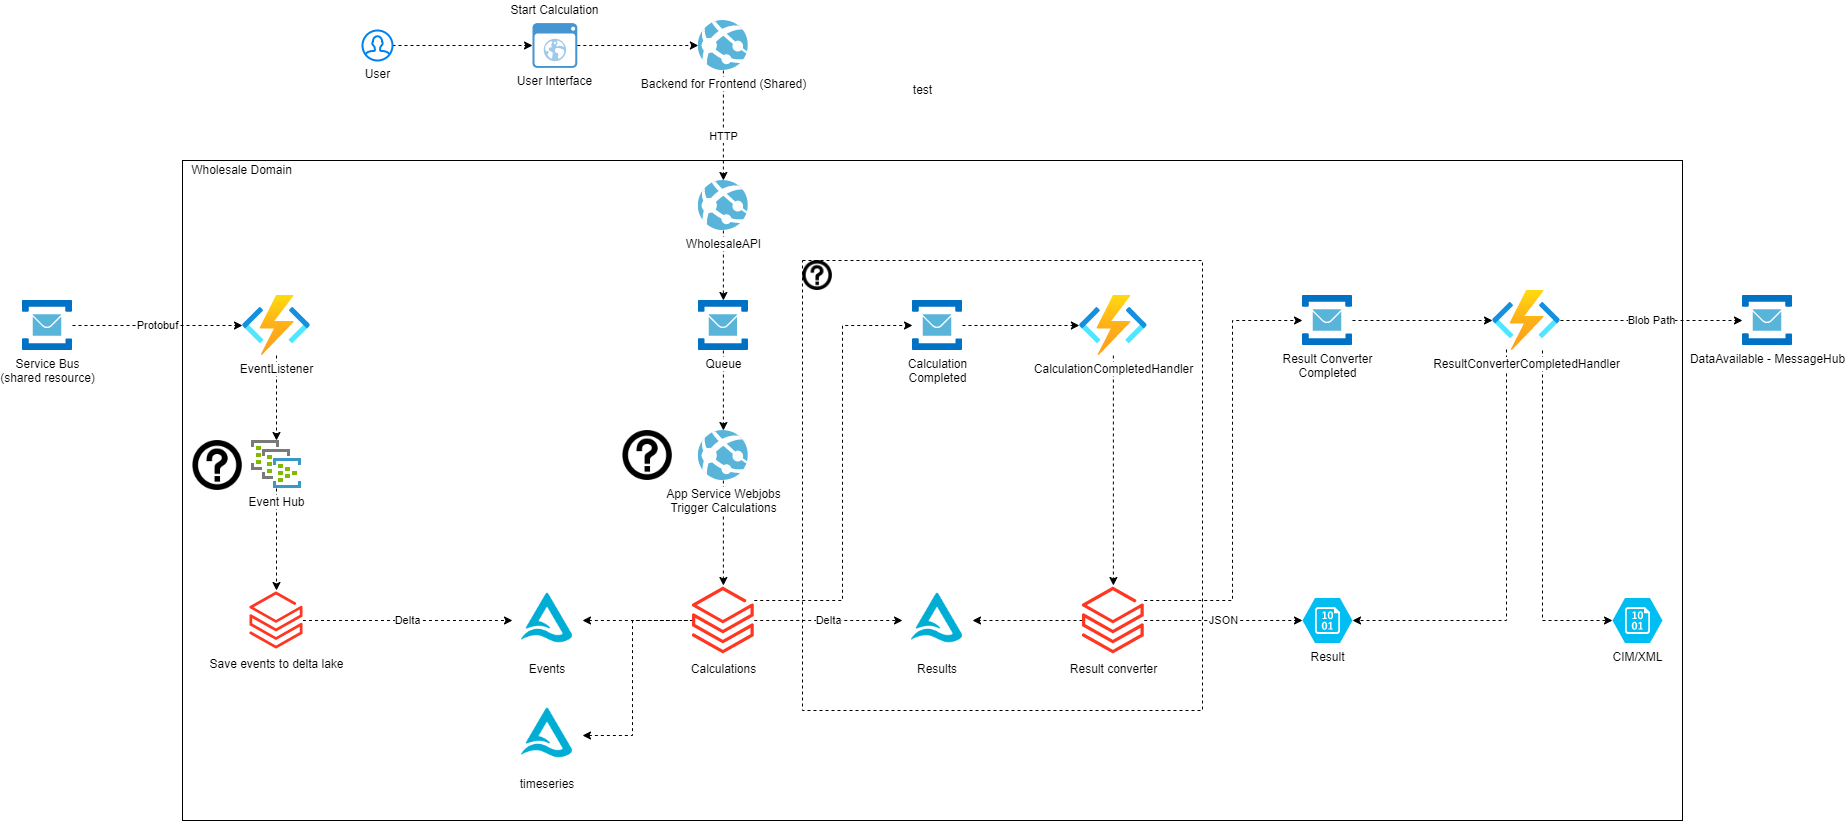

The diagram above was exported from draw.io. Its source (the exported page's mxGraphModel, read from the mxfile embedded in the PNG):
<mxGraphModel dx="2249" dy="2051" grid="1" gridSize="10" guides="1" tooltips="1" connect="1" arrows="1" fold="1" page="1" pageScale="1" pageWidth="827" pageHeight="1169" background="#ffffff" math="0" shadow="0">
  <root>
    <mxCell id="0" />
    <mxCell id="1" parent="0" />
    <mxCell id="cx4wf2kg5wjEafQULYKG-21" value="" style="rounded=0;whiteSpace=wrap;html=1;fillColor=none;" parent="1" vertex="1">
      <mxGeometry x="-380" width="1500" height="660" as="geometry" />
    </mxCell>
    <mxCell id="yjT9ccYj22C8Ldh5QwDN-31" style="edgeStyle=orthogonalEdgeStyle;rounded=0;orthogonalLoop=1;jettySize=auto;html=1;dashed=1;startArrow=classic;startFill=1;endArrow=none;endFill=0;" parent="1" source="tFdPlhYQR1uwaIw9qW2D-1" target="yjT9ccYj22C8Ldh5QwDN-13" edge="1">
      <mxGeometry relative="1" as="geometry">
        <Array as="points">
          <mxPoint x="70" y="575" />
          <mxPoint x="70" y="460" />
        </Array>
      </mxGeometry>
    </mxCell>
    <mxCell id="tFdPlhYQR1uwaIw9qW2D-1" value="timeseries" style="shape=image;verticalLabelPosition=bottom;labelBackgroundColor=#ffffff;verticalAlign=top;aspect=fixed;imageAspect=0;image=data:image/png,(base64 omitted: 8684 chars);" parent="1" vertex="1">
      <mxGeometry x="-50" y="540" width="70" height="70" as="geometry" />
    </mxCell>
    <mxCell id="yjT9ccYj22C8Ldh5QwDN-30" style="edgeStyle=orthogonalEdgeStyle;rounded=0;orthogonalLoop=1;jettySize=auto;html=1;dashed=1;startArrow=classic;startFill=1;endArrow=none;endFill=0;" parent="1" source="yjT9ccYj22C8Ldh5QwDN-2" target="yjT9ccYj22C8Ldh5QwDN-13" edge="1">
      <mxGeometry relative="1" as="geometry" />
    </mxCell>
    <mxCell id="yjT9ccYj22C8Ldh5QwDN-2" value="Events" style="shape=image;verticalLabelPosition=bottom;labelBackgroundColor=#ffffff;verticalAlign=top;aspect=fixed;imageAspect=0;image=data:image/png,(base64 omitted: 8684 chars);" parent="1" vertex="1">
      <mxGeometry x="-50" y="425" width="70" height="70" as="geometry" />
    </mxCell>
    <mxCell id="yjT9ccYj22C8Ldh5QwDN-28" value="Delta" style="edgeStyle=orthogonalEdgeStyle;rounded=0;orthogonalLoop=1;jettySize=auto;html=1;dashed=1;startArrow=none;startFill=0;endArrow=classic;endFill=1;" parent="1" source="yjT9ccYj22C8Ldh5QwDN-4" target="yjT9ccYj22C8Ldh5QwDN-2" edge="1">
      <mxGeometry relative="1" as="geometry" />
    </mxCell>
    <mxCell id="yjT9ccYj22C8Ldh5QwDN-4" value="Save events to delta lake" style="aspect=fixed;html=1;points=[];align=center;image;fontSize=12;image=img/lib/azure2/analytics/Azure_Databricks.svg;" parent="1" vertex="1">
      <mxGeometry x="-312.47" y="430" width="52.94" height="60" as="geometry" />
    </mxCell>
    <mxCell id="yjT9ccYj22C8Ldh5QwDN-35" value="Delta" style="edgeStyle=orthogonalEdgeStyle;rounded=0;orthogonalLoop=1;jettySize=auto;html=1;dashed=1;startArrow=none;startFill=0;endArrow=classic;endFill=1;" parent="1" source="yjT9ccYj22C8Ldh5QwDN-13" target="yjT9ccYj22C8Ldh5QwDN-34" edge="1">
      <mxGeometry relative="1" as="geometry" />
    </mxCell>
    <mxCell id="yjT9ccYj22C8Ldh5QwDN-41" value="" style="edgeStyle=orthogonalEdgeStyle;rounded=0;orthogonalLoop=1;jettySize=auto;html=1;dashed=1;startArrow=none;startFill=0;endArrow=classic;endFill=1;" parent="1" source="yjT9ccYj22C8Ldh5QwDN-13" target="yjT9ccYj22C8Ldh5QwDN-40" edge="1">
      <mxGeometry x="-0.1545" relative="1" as="geometry">
        <Array as="points">
          <mxPoint x="280" y="440" />
          <mxPoint x="280" y="165" />
        </Array>
        <mxPoint as="offset" />
      </mxGeometry>
    </mxCell>
    <mxCell id="yjT9ccYj22C8Ldh5QwDN-13" value="Calculations" style="aspect=fixed;html=1;points=[];align=center;image;fontSize=12;image=img/lib/azure2/analytics/Azure_Databricks.svg;" parent="1" vertex="1">
      <mxGeometry x="130" y="425" width="61.76" height="70" as="geometry" />
    </mxCell>
    <mxCell id="yjT9ccYj22C8Ldh5QwDN-23" value="Protobuf" style="edgeStyle=orthogonalEdgeStyle;rounded=0;orthogonalLoop=1;jettySize=auto;html=1;startArrow=none;startFill=0;endArrow=classic;endFill=1;dashed=1;" parent="1" source="yjT9ccYj22C8Ldh5QwDN-17" target="yjT9ccYj22C8Ldh5QwDN-18" edge="1">
      <mxGeometry relative="1" as="geometry" />
    </mxCell>
    <mxCell id="yjT9ccYj22C8Ldh5QwDN-17" value="Service Bus&lt;br&gt;(shared resource)" style="sketch=0;aspect=fixed;html=1;points=[];align=center;image;fontSize=12;image=img/lib/mscae/Service_Bus.svg;" parent="1" vertex="1">
      <mxGeometry x="-540" y="140" width="50" height="50" as="geometry" />
    </mxCell>
    <mxCell id="yjT9ccYj22C8Ldh5QwDN-26" style="edgeStyle=orthogonalEdgeStyle;rounded=0;orthogonalLoop=1;jettySize=auto;html=1;dashed=1;startArrow=none;startFill=0;endArrow=classic;endFill=1;" parent="1" source="yjT9ccYj22C8Ldh5QwDN-18" target="yjT9ccYj22C8Ldh5QwDN-24" edge="1">
      <mxGeometry relative="1" as="geometry" />
    </mxCell>
    <mxCell id="yjT9ccYj22C8Ldh5QwDN-18" value="EventListener" style="aspect=fixed;html=1;points=[];align=center;image;fontSize=12;image=img/lib/azure2/compute/Function_Apps.svg;" parent="1" vertex="1">
      <mxGeometry x="-320" y="135" width="68" height="60" as="geometry" />
    </mxCell>
    <mxCell id="yjT9ccYj22C8Ldh5QwDN-27" style="edgeStyle=orthogonalEdgeStyle;rounded=0;orthogonalLoop=1;jettySize=auto;html=1;dashed=1;startArrow=none;startFill=0;endArrow=classic;endFill=1;" parent="1" source="yjT9ccYj22C8Ldh5QwDN-24" target="yjT9ccYj22C8Ldh5QwDN-4" edge="1">
      <mxGeometry relative="1" as="geometry" />
    </mxCell>
    <mxCell id="yjT9ccYj22C8Ldh5QwDN-24" value="Event Hub" style="sketch=0;aspect=fixed;html=1;points=[];align=center;image;fontSize=12;image=img/lib/mscae/Event_Hub_Clusters.svg;" parent="1" vertex="1">
      <mxGeometry x="-311" y="280" width="50" height="48" as="geometry" />
    </mxCell>
    <mxCell id="yjT9ccYj22C8Ldh5QwDN-32" value="" style="shape=image;html=1;verticalAlign=top;verticalLabelPosition=bottom;labelBackgroundColor=#ffffff;imageAspect=0;aspect=fixed;image=https://cdn4.iconfinder.com/data/icons/aiga-symbol-signs/444/aiga_information-128.png" parent="1" vertex="1">
      <mxGeometry x="-370" y="280" width="50" height="50" as="geometry" />
    </mxCell>
    <mxCell id="yjT9ccYj22C8Ldh5QwDN-34" value="Results" style="shape=image;verticalLabelPosition=bottom;labelBackgroundColor=#ffffff;verticalAlign=top;aspect=fixed;imageAspect=0;image=data:image/png,(base64 omitted: 8684 chars);" parent="1" vertex="1">
      <mxGeometry x="340" y="425" width="70" height="70" as="geometry" />
    </mxCell>
    <mxCell id="yjT9ccYj22C8Ldh5QwDN-39" style="edgeStyle=orthogonalEdgeStyle;rounded=0;orthogonalLoop=1;jettySize=auto;html=1;entryX=1;entryY=0.5;entryDx=0;entryDy=0;dashed=1;startArrow=none;startFill=0;endArrow=classic;endFill=1;" parent="1" source="yjT9ccYj22C8Ldh5QwDN-38" target="yjT9ccYj22C8Ldh5QwDN-34" edge="1">
      <mxGeometry relative="1" as="geometry" />
    </mxCell>
    <mxCell id="yjT9ccYj22C8Ldh5QwDN-46" value="JSON" style="edgeStyle=orthogonalEdgeStyle;rounded=0;orthogonalLoop=1;jettySize=auto;html=1;entryX=0;entryY=0.5;entryDx=0;entryDy=0;entryPerimeter=0;dashed=1;startArrow=none;startFill=0;endArrow=classic;endFill=1;" parent="1" source="yjT9ccYj22C8Ldh5QwDN-38" target="yjT9ccYj22C8Ldh5QwDN-45" edge="1">
      <mxGeometry relative="1" as="geometry" />
    </mxCell>
    <mxCell id="yjT9ccYj22C8Ldh5QwDN-48" style="edgeStyle=orthogonalEdgeStyle;rounded=0;orthogonalLoop=1;jettySize=auto;html=1;dashed=1;startArrow=none;startFill=0;endArrow=classic;endFill=1;" parent="1" source="yjT9ccYj22C8Ldh5QwDN-38" target="yjT9ccYj22C8Ldh5QwDN-47" edge="1">
      <mxGeometry relative="1" as="geometry">
        <Array as="points">
          <mxPoint x="670" y="440" />
          <mxPoint x="670" y="160" />
        </Array>
      </mxGeometry>
    </mxCell>
    <mxCell id="yjT9ccYj22C8Ldh5QwDN-38" value="Result converter" style="aspect=fixed;html=1;points=[];align=center;image;fontSize=12;image=img/lib/azure2/analytics/Azure_Databricks.svg;" parent="1" vertex="1">
      <mxGeometry x="520" y="425" width="61.76" height="70" as="geometry" />
    </mxCell>
    <mxCell id="yjT9ccYj22C8Ldh5QwDN-43" style="edgeStyle=orthogonalEdgeStyle;rounded=0;orthogonalLoop=1;jettySize=auto;html=1;dashed=1;startArrow=none;startFill=0;endArrow=classic;endFill=1;" parent="1" source="yjT9ccYj22C8Ldh5QwDN-40" target="yjT9ccYj22C8Ldh5QwDN-42" edge="1">
      <mxGeometry relative="1" as="geometry" />
    </mxCell>
    <mxCell id="yjT9ccYj22C8Ldh5QwDN-40" value="Calculation&lt;br&gt;Completed" style="sketch=0;aspect=fixed;html=1;points=[];align=center;image;fontSize=12;image=img/lib/mscae/Service_Bus.svg;" parent="1" vertex="1">
      <mxGeometry x="350" y="140" width="50" height="50" as="geometry" />
    </mxCell>
    <mxCell id="yjT9ccYj22C8Ldh5QwDN-44" style="edgeStyle=orthogonalEdgeStyle;rounded=0;orthogonalLoop=1;jettySize=auto;html=1;dashed=1;startArrow=none;startFill=0;endArrow=classic;endFill=1;" parent="1" source="yjT9ccYj22C8Ldh5QwDN-42" target="yjT9ccYj22C8Ldh5QwDN-38" edge="1">
      <mxGeometry relative="1" as="geometry" />
    </mxCell>
    <mxCell id="yjT9ccYj22C8Ldh5QwDN-42" value="CalculationCompletedHandler" style="aspect=fixed;html=1;points=[];align=center;image;fontSize=12;image=img/lib/azure2/compute/Function_Apps.svg;" parent="1" vertex="1">
      <mxGeometry x="516.88" y="135" width="68" height="60" as="geometry" />
    </mxCell>
    <mxCell id="yjT9ccYj22C8Ldh5QwDN-45" value="Result" style="verticalLabelPosition=bottom;html=1;verticalAlign=top;align=center;strokeColor=none;fillColor=#00BEF2;shape=mxgraph.azure.storage_blob;" parent="1" vertex="1">
      <mxGeometry x="740" y="437.5" width="50" height="45" as="geometry" />
    </mxCell>
    <mxCell id="yjT9ccYj22C8Ldh5QwDN-50" style="edgeStyle=orthogonalEdgeStyle;rounded=0;orthogonalLoop=1;jettySize=auto;html=1;dashed=1;startArrow=none;startFill=0;endArrow=classic;endFill=1;" parent="1" source="yjT9ccYj22C8Ldh5QwDN-47" target="yjT9ccYj22C8Ldh5QwDN-49" edge="1">
      <mxGeometry relative="1" as="geometry" />
    </mxCell>
    <mxCell id="yjT9ccYj22C8Ldh5QwDN-47" value="Result Converter&lt;br&gt;Completed" style="sketch=0;aspect=fixed;html=1;points=[];align=center;image;fontSize=12;image=img/lib/mscae/Service_Bus.svg;" parent="1" vertex="1">
      <mxGeometry x="740" y="135" width="50" height="50" as="geometry" />
    </mxCell>
    <mxCell id="yjT9ccYj22C8Ldh5QwDN-51" style="edgeStyle=orthogonalEdgeStyle;rounded=0;orthogonalLoop=1;jettySize=auto;html=1;entryX=1;entryY=0.5;entryDx=0;entryDy=0;entryPerimeter=0;dashed=1;startArrow=none;startFill=0;endArrow=classic;endFill=1;exitX=0.206;exitY=0.983;exitDx=0;exitDy=0;exitPerimeter=0;" parent="1" source="yjT9ccYj22C8Ldh5QwDN-49" target="yjT9ccYj22C8Ldh5QwDN-45" edge="1">
      <mxGeometry relative="1" as="geometry">
        <Array as="points">
          <mxPoint x="944" y="460" />
        </Array>
      </mxGeometry>
    </mxCell>
    <mxCell id="yjT9ccYj22C8Ldh5QwDN-53" style="edgeStyle=orthogonalEdgeStyle;rounded=0;orthogonalLoop=1;jettySize=auto;html=1;entryX=0;entryY=0.5;entryDx=0;entryDy=0;entryPerimeter=0;dashed=1;startArrow=none;startFill=0;endArrow=classic;endFill=1;" parent="1" source="yjT9ccYj22C8Ldh5QwDN-49" target="yjT9ccYj22C8Ldh5QwDN-52" edge="1">
      <mxGeometry relative="1" as="geometry">
        <Array as="points">
          <mxPoint x="980" y="460" />
        </Array>
      </mxGeometry>
    </mxCell>
    <mxCell id="yjT9ccYj22C8Ldh5QwDN-56" value="Blob Path" style="edgeStyle=orthogonalEdgeStyle;rounded=0;orthogonalLoop=1;jettySize=auto;html=1;dashed=1;startArrow=none;startFill=0;endArrow=classic;endFill=1;" parent="1" source="yjT9ccYj22C8Ldh5QwDN-49" target="yjT9ccYj22C8Ldh5QwDN-54" edge="1">
      <mxGeometry relative="1" as="geometry" />
    </mxCell>
    <mxCell id="yjT9ccYj22C8Ldh5QwDN-49" value="ResultConverterCompletedHandler" style="aspect=fixed;html=1;points=[];align=center;image;fontSize=12;image=img/lib/azure2/compute/Function_Apps.svg;" parent="1" vertex="1">
      <mxGeometry x="930" y="130" width="68" height="60" as="geometry" />
    </mxCell>
    <mxCell id="yjT9ccYj22C8Ldh5QwDN-52" value="CIM/XML" style="verticalLabelPosition=bottom;html=1;verticalAlign=top;align=center;strokeColor=none;fillColor=#00BEF2;shape=mxgraph.azure.storage_blob;" parent="1" vertex="1">
      <mxGeometry x="1050" y="437.5" width="50" height="45" as="geometry" />
    </mxCell>
    <mxCell id="yjT9ccYj22C8Ldh5QwDN-54" value="DataAvailable - MessageHub" style="sketch=0;aspect=fixed;html=1;points=[];align=center;image;fontSize=12;image=img/lib/mscae/Service_Bus.svg;" parent="1" vertex="1">
      <mxGeometry x="1180" y="135" width="50" height="50" as="geometry" />
    </mxCell>
    <mxCell id="cx4wf2kg5wjEafQULYKG-6" style="edgeStyle=orthogonalEdgeStyle;rounded=0;orthogonalLoop=1;jettySize=auto;html=1;dashed=1;startArrow=none;startFill=0;endArrow=classic;endFill=1;" parent="1" source="cx4wf2kg5wjEafQULYKG-2" target="cx4wf2kg5wjEafQULYKG-11" edge="1">
      <mxGeometry relative="1" as="geometry">
        <mxPoint x="163.4800000000001" y="-120" as="targetPoint" />
      </mxGeometry>
    </mxCell>
    <mxCell id="cx4wf2kg5wjEafQULYKG-2" value="User Interface" style="shadow=0;dashed=0;html=1;strokeColor=none;fillColor=#4495D1;labelPosition=center;verticalLabelPosition=bottom;verticalAlign=top;align=center;outlineConnect=0;shape=mxgraph.veeam.2d.web_ui;" parent="1" vertex="1">
      <mxGeometry x="-30.00000000000003" y="-137.4" width="44.8" height="44.8" as="geometry" />
    </mxCell>
    <mxCell id="cx4wf2kg5wjEafQULYKG-10" style="edgeStyle=orthogonalEdgeStyle;rounded=0;orthogonalLoop=1;jettySize=auto;html=1;dashed=1;startArrow=none;startFill=0;endArrow=classic;endFill=1;" parent="1" source="cx4wf2kg5wjEafQULYKG-8" target="cx4wf2kg5wjEafQULYKG-2" edge="1">
      <mxGeometry relative="1" as="geometry" />
    </mxCell>
    <mxCell id="cx4wf2kg5wjEafQULYKG-8" value="User" style="html=1;verticalLabelPosition=bottom;align=center;labelBackgroundColor=#ffffff;verticalAlign=top;strokeWidth=2;strokeColor=#0080F0;shadow=0;dashed=0;shape=mxgraph.ios7.icons.user;" parent="1" vertex="1">
      <mxGeometry x="-200" y="-130" width="30" height="30" as="geometry" />
    </mxCell>
    <mxCell id="cx4wf2kg5wjEafQULYKG-15" value="HTTP" style="edgeStyle=orthogonalEdgeStyle;rounded=0;orthogonalLoop=1;jettySize=auto;html=1;dashed=1;startArrow=none;startFill=0;endArrow=classic;endFill=1;" parent="1" source="cx4wf2kg5wjEafQULYKG-11" target="cx4wf2kg5wjEafQULYKG-13" edge="1">
      <mxGeometry x="0.2" relative="1" as="geometry">
        <mxPoint as="offset" />
      </mxGeometry>
    </mxCell>
    <mxCell id="cx4wf2kg5wjEafQULYKG-11" value="Backend for Frontend (Shared)" style="sketch=0;aspect=fixed;html=1;points=[];align=center;image;fontSize=12;image=img/lib/mscae/App_Services.svg;" parent="1" vertex="1">
      <mxGeometry x="135.88000000000002" y="-140" width="50" height="50" as="geometry" />
    </mxCell>
    <mxCell id="cx4wf2kg5wjEafQULYKG-12" value="Start Calculation" style="text;html=1;align=center;verticalAlign=middle;resizable=0;points=[];autosize=1;strokeColor=none;fillColor=none;" parent="1" vertex="1">
      <mxGeometry x="-57.60000000000002" y="-160" width="100" height="20" as="geometry" />
    </mxCell>
    <mxCell id="cx4wf2kg5wjEafQULYKG-25" style="edgeStyle=orthogonalEdgeStyle;rounded=0;orthogonalLoop=1;jettySize=auto;html=1;dashed=1;startArrow=none;startFill=0;endArrow=classic;endFill=1;" parent="1" source="cx4wf2kg5wjEafQULYKG-13" target="cx4wf2kg5wjEafQULYKG-24" edge="1">
      <mxGeometry relative="1" as="geometry" />
    </mxCell>
    <mxCell id="cx4wf2kg5wjEafQULYKG-13" value="WholesaleAPI" style="sketch=0;aspect=fixed;html=1;points=[];align=center;image;fontSize=12;image=img/lib/mscae/App_Services.svg;" parent="1" vertex="1">
      <mxGeometry x="135.88000000000002" y="20" width="50" height="50" as="geometry" />
    </mxCell>
    <mxCell id="cx4wf2kg5wjEafQULYKG-28" style="edgeStyle=orthogonalEdgeStyle;rounded=0;orthogonalLoop=1;jettySize=auto;html=1;dashed=1;startArrow=none;startFill=0;endArrow=classic;endFill=1;" parent="1" source="cx4wf2kg5wjEafQULYKG-24" target="cx4wf2kg5wjEafQULYKG-31" edge="1">
      <mxGeometry relative="1" as="geometry">
        <mxPoint x="160.8800000000001" y="270" as="targetPoint" />
      </mxGeometry>
    </mxCell>
    <mxCell id="cx4wf2kg5wjEafQULYKG-24" value="Queue" style="sketch=0;aspect=fixed;html=1;points=[];align=center;image;fontSize=12;image=img/lib/mscae/Service_Bus.svg;" parent="1" vertex="1">
      <mxGeometry x="135.88" y="140" width="50" height="50" as="geometry" />
    </mxCell>
    <mxCell id="cx4wf2kg5wjEafQULYKG-29" style="edgeStyle=orthogonalEdgeStyle;rounded=0;orthogonalLoop=1;jettySize=auto;html=1;dashed=1;startArrow=none;startFill=0;endArrow=classic;endFill=1;" parent="1" source="cx4wf2kg5wjEafQULYKG-31" target="yjT9ccYj22C8Ldh5QwDN-13" edge="1">
      <mxGeometry relative="1" as="geometry">
        <mxPoint x="160.8800000000001" y="330" as="sourcePoint" />
      </mxGeometry>
    </mxCell>
    <mxCell id="cx4wf2kg5wjEafQULYKG-31" value="App Service Webjobs&lt;br&gt;Trigger Calculations" style="sketch=0;aspect=fixed;html=1;points=[];align=center;image;fontSize=12;image=img/lib/mscae/App_Services.svg;fillColor=none;" parent="1" vertex="1">
      <mxGeometry x="135.88" y="270" width="50" height="50" as="geometry" />
    </mxCell>
    <mxCell id="cx4wf2kg5wjEafQULYKG-32" value="" style="shape=image;html=1;verticalAlign=top;verticalLabelPosition=bottom;labelBackgroundColor=#ffffff;imageAspect=0;aspect=fixed;image=https://cdn4.iconfinder.com/data/icons/aiga-symbol-signs/444/aiga_information-128.png" parent="1" vertex="1">
      <mxGeometry x="59.99999999999998" y="270" width="50" height="50" as="geometry" />
    </mxCell>
    <mxCell id="cx4wf2kg5wjEafQULYKG-33" value="Wholesale Domain" style="text;html=1;align=center;verticalAlign=middle;resizable=0;points=[];autosize=1;strokeColor=none;fillColor=none;" parent="1" vertex="1">
      <mxGeometry x="-381" width="120" height="20" as="geometry" />
    </mxCell>
    <mxCell id="cx4wf2kg5wjEafQULYKG-34" value="" style="rounded=0;whiteSpace=wrap;html=1;fillColor=none;dashed=1;" parent="1" vertex="1">
      <mxGeometry x="240" y="100" width="400" height="450" as="geometry" />
    </mxCell>
    <mxCell id="cx4wf2kg5wjEafQULYKG-35" value="" style="shape=image;html=1;verticalAlign=top;verticalLabelPosition=bottom;labelBackgroundColor=#ffffff;imageAspect=0;aspect=fixed;image=https://cdn4.iconfinder.com/data/icons/aiga-symbol-signs/444/aiga_information-128.png" parent="1" vertex="1">
      <mxGeometry x="240" y="100" width="30" height="30" as="geometry" />
    </mxCell>
    <mxCell id="dF9gbzsFpaXkNTKmLnxC-1" value="test" style="text;html=1;align=center;verticalAlign=middle;resizable=0;points=[];autosize=1;strokeColor=none;fillColor=none;" vertex="1" parent="1">
      <mxGeometry x="345" y="-80" width="30" height="20" as="geometry" />
    </mxCell>
  </root>
</mxGraphModel>